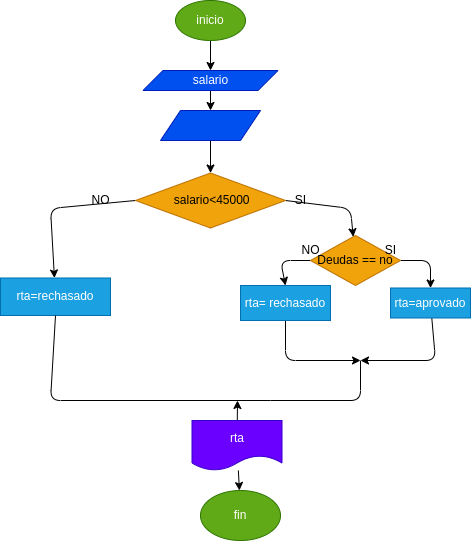

The diagram above was exported from draw.io. Its source (the exported page's mxGraphModel, read from the mxfile embedded in the PNG):
<mxGraphModel dx="662" dy="461" grid="1" gridSize="10" guides="1" tooltips="1" connect="1" arrows="1" fold="1" page="1" pageScale="1" pageWidth="827" pageHeight="1169" math="0" shadow="0">
  <root>
    <mxCell id="0" />
    <mxCell id="1" parent="0" />
    <mxCell id="4" value="" style="edgeStyle=none;html=1;" edge="1" parent="1" source="2" target="3">
      <mxGeometry relative="1" as="geometry" />
    </mxCell>
    <mxCell id="2" value="inicio" style="ellipse;whiteSpace=wrap;html=1;fillColor=#60a917;fontColor=#ffffff;strokeColor=#2D7600;" vertex="1" parent="1">
      <mxGeometry x="315" width="70" height="40" as="geometry" />
    </mxCell>
    <mxCell id="49" style="edgeStyle=none;html=1;exitX=0.5;exitY=0;exitDx=0;exitDy=0;" edge="1" parent="1" source="3">
      <mxGeometry relative="1" as="geometry">
        <mxPoint x="350" y="80" as="targetPoint" />
      </mxGeometry>
    </mxCell>
    <mxCell id="50" value="" style="edgeStyle=none;html=1;" edge="1" parent="1" source="3">
      <mxGeometry relative="1" as="geometry">
        <mxPoint x="350" y="110" as="targetPoint" />
      </mxGeometry>
    </mxCell>
    <mxCell id="3" value="salario" style="shape=parallelogram;perimeter=parallelogramPerimeter;whiteSpace=wrap;html=1;fixedSize=1;fillColor=#0050ef;fontColor=#ffffff;strokeColor=#001DBC;" vertex="1" parent="1">
      <mxGeometry x="282.5" y="70" width="135" height="20" as="geometry" />
    </mxCell>
    <mxCell id="15" value="" style="edgeStyle=none;html=1;exitX=1;exitY=0.5;exitDx=0;exitDy=0;" edge="1" parent="1" source="11" target="14">
      <mxGeometry relative="1" as="geometry">
        <Array as="points">
          <mxPoint x="490" y="208" />
        </Array>
      </mxGeometry>
    </mxCell>
    <mxCell id="26" value="" style="edgeStyle=none;html=1;exitX=0;exitY=0.5;exitDx=0;exitDy=0;" edge="1" parent="1" source="11" target="25">
      <mxGeometry relative="1" as="geometry">
        <Array as="points">
          <mxPoint x="190" y="208" />
        </Array>
      </mxGeometry>
    </mxCell>
    <mxCell id="11" value="&amp;nbsp;salario&amp;lt;45000" style="rhombus;whiteSpace=wrap;html=1;fillColor=#f0a30a;fontColor=#000000;strokeColor=#BD7000;" vertex="1" parent="1">
      <mxGeometry x="275" y="172.5" width="150" height="55" as="geometry" />
    </mxCell>
    <mxCell id="17" value="" style="edgeStyle=none;html=1;exitX=1;exitY=0.5;exitDx=0;exitDy=0;" edge="1" parent="1" source="14" target="16">
      <mxGeometry relative="1" as="geometry">
        <Array as="points">
          <mxPoint x="570" y="260" />
        </Array>
      </mxGeometry>
    </mxCell>
    <mxCell id="22" value="" style="edgeStyle=none;html=1;entryX=0.5;entryY=0;entryDx=0;entryDy=0;" edge="1" parent="1" source="14" target="23">
      <mxGeometry relative="1" as="geometry">
        <mxPoint x="390" y="280" as="targetPoint" />
        <Array as="points">
          <mxPoint x="420" y="260" />
        </Array>
      </mxGeometry>
    </mxCell>
    <mxCell id="14" value="Deudas == no" style="rhombus;whiteSpace=wrap;html=1;fillColor=#f0a30a;fontColor=#000000;strokeColor=#BD7000;" vertex="1" parent="1">
      <mxGeometry x="450" y="235" width="90" height="50" as="geometry" />
    </mxCell>
    <mxCell id="33" value="" style="edgeStyle=none;html=1;" edge="1" parent="1" source="16">
      <mxGeometry relative="1" as="geometry">
        <mxPoint x="500" y="360" as="targetPoint" />
        <Array as="points">
          <mxPoint x="575" y="360" />
        </Array>
      </mxGeometry>
    </mxCell>
    <mxCell id="16" value="rta=aprovado" style="whiteSpace=wrap;html=1;fillColor=#1ba1e2;fontColor=#ffffff;strokeColor=#006EAF;" vertex="1" parent="1">
      <mxGeometry x="530" y="287.5" width="80" height="30" as="geometry" />
    </mxCell>
    <mxCell id="31" value="" style="edgeStyle=none;html=1;exitX=0.5;exitY=1;exitDx=0;exitDy=0;" edge="1" parent="1" source="23">
      <mxGeometry relative="1" as="geometry">
        <mxPoint x="500" y="360" as="targetPoint" />
        <Array as="points">
          <mxPoint x="425" y="360" />
        </Array>
      </mxGeometry>
    </mxCell>
    <mxCell id="23" value="rta= rechasado" style="rounded=0;whiteSpace=wrap;html=1;fillColor=#1ba1e2;fontColor=#ffffff;strokeColor=#006EAF;" vertex="1" parent="1">
      <mxGeometry x="380" y="285" width="90" height="35" as="geometry" />
    </mxCell>
    <mxCell id="25" value="rta=rechasado" style="whiteSpace=wrap;html=1;fillColor=#1ba1e2;fontColor=#ffffff;strokeColor=#006EAF;" vertex="1" parent="1">
      <mxGeometry x="140" y="277.5" width="110" height="37.5" as="geometry" />
    </mxCell>
    <mxCell id="34" value="" style="endArrow=none;html=1;" edge="1" parent="1">
      <mxGeometry width="50" height="50" relative="1" as="geometry">
        <mxPoint x="410" y="400" as="sourcePoint" />
        <mxPoint x="500" y="360" as="targetPoint" />
        <Array as="points">
          <mxPoint x="500" y="400" />
        </Array>
      </mxGeometry>
    </mxCell>
    <mxCell id="38" value="" style="edgeStyle=none;html=1;" edge="1" parent="1" source="36">
      <mxGeometry relative="1" as="geometry">
        <mxPoint x="377" y="400" as="targetPoint" />
      </mxGeometry>
    </mxCell>
    <mxCell id="40" value="" style="edgeStyle=none;html=1;" edge="1" parent="1" source="36" target="39">
      <mxGeometry relative="1" as="geometry" />
    </mxCell>
    <mxCell id="36" value="rta" style="shape=document;whiteSpace=wrap;html=1;boundedLbl=1;fillColor=#6a00ff;fontColor=#ffffff;strokeColor=#3700CC;" vertex="1" parent="1">
      <mxGeometry x="331.5" y="420" width="90" height="50" as="geometry" />
    </mxCell>
    <mxCell id="37" value="" style="endArrow=none;html=1;exitX=0.5;exitY=1;exitDx=0;exitDy=0;" edge="1" parent="1" source="25">
      <mxGeometry width="50" height="50" relative="1" as="geometry">
        <mxPoint x="320" y="440" as="sourcePoint" />
        <mxPoint x="410" y="400" as="targetPoint" />
        <Array as="points">
          <mxPoint x="190" y="400" />
        </Array>
      </mxGeometry>
    </mxCell>
    <mxCell id="39" value="fin" style="ellipse;whiteSpace=wrap;html=1;fillColor=#60a917;fontColor=#ffffff;strokeColor=#2D7600;" vertex="1" parent="1">
      <mxGeometry x="340" y="490" width="80" height="50" as="geometry" />
    </mxCell>
    <mxCell id="41" value="NO" style="text;html=1;align=center;verticalAlign=middle;resizable=0;points=[];autosize=1;strokeColor=none;fillColor=none;" vertex="1" parent="1">
      <mxGeometry x="220" y="185" width="40" height="30" as="geometry" />
    </mxCell>
    <mxCell id="42" value="SI" style="text;html=1;align=center;verticalAlign=middle;resizable=0;points=[];autosize=1;strokeColor=none;fillColor=none;" vertex="1" parent="1">
      <mxGeometry x="425" y="185" width="30" height="30" as="geometry" />
    </mxCell>
    <mxCell id="44" value="NO" style="text;html=1;align=center;verticalAlign=middle;resizable=0;points=[];autosize=1;strokeColor=none;fillColor=none;" vertex="1" parent="1">
      <mxGeometry x="430" y="235" width="40" height="30" as="geometry" />
    </mxCell>
    <mxCell id="45" value="SI" style="text;html=1;align=center;verticalAlign=middle;resizable=0;points=[];autosize=1;strokeColor=none;fillColor=none;" vertex="1" parent="1">
      <mxGeometry x="515" y="235" width="30" height="30" as="geometry" />
    </mxCell>
    <mxCell id="51" value="" style="edgeStyle=none;html=1;" edge="1" parent="1" target="11">
      <mxGeometry relative="1" as="geometry">
        <mxPoint x="350" y="140" as="sourcePoint" />
      </mxGeometry>
    </mxCell>
    <mxCell id="52" value="" style="shape=parallelogram;perimeter=parallelogramPerimeter;whiteSpace=wrap;html=1;fixedSize=1;fillColor=#0050ef;fontColor=#ffffff;strokeColor=#001DBC;" vertex="1" parent="1">
      <mxGeometry x="300" y="110" width="100" height="30" as="geometry" />
    </mxCell>
  </root>
</mxGraphModel>